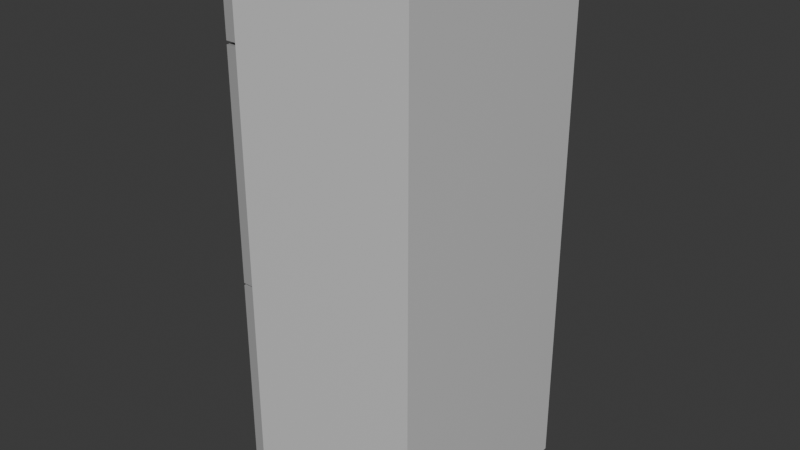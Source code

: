 # Source: blend.blend  (saved by Blender 4.1.24; exported with 4.5.12 LTS)
import bpy
from mathutils import Matrix  # noqa: F401  (used for matrix-valued properties, if any)

bpy.ops.wm.read_factory_settings(use_empty=True)
scene = bpy.context.scene
scene.name = 'Scene'

# ---- collections
col_collection = bpy.data.collections.new('Collection'); scene.collection.children.link(col_collection)

# ---- materials (node trees are filled in below, after node groups)
mat_black = bpy.data.materials.new('black')
mat_black.use_transparent_shadow = False
mat_steel = bpy.data.materials.new('steel')
mat_steel.use_transparent_shadow = False
mat_gray = bpy.data.materials.new('gray')
mat_gray.use_transparent_shadow = False
mat_blue = bpy.data.materials.new('blue')
mat_blue.use_transparent_shadow = False

# ---- material node trees
mat_black.use_nodes = True; mat_black.node_tree.nodes.clear()
_N = mat_black.node_tree.nodes; _L = mat_black.node_tree.links
n0 = _N.new('ShaderNodeBsdfPrincipled'); n0.name = 'Principled BSDF'; n0.location = (10, 300)
n0.inputs[0].default_value = (0.0, 0.0, 0.0, 1.0)
n1 = _N.new('ShaderNodeOutputMaterial'); n1.name = 'Material Output'; n1.location = (300, 300)
_L.new(n0.outputs[0], n1.inputs[0])
n1.is_active_output = True
mat_steel.use_nodes = True; mat_steel.node_tree.nodes.clear()
_N = mat_steel.node_tree.nodes; _L = mat_steel.node_tree.links
n0 = _N.new('ShaderNodeBsdfPrincipled'); n0.name = 'Principled BSDF'; n0.location = (10, 300)
n0.inputs[0].default_value = (0.3698, 0.3698, 0.3698, 1.0)
n0.inputs[2].default_value = 0.1
n1 = _N.new('ShaderNodeOutputMaterial'); n1.name = 'Material Output'; n1.location = (300, 300)
_L.new(n0.outputs[0], n1.inputs[0])
n1.is_active_output = True
mat_gray.use_nodes = True; mat_gray.node_tree.nodes.clear()
_N = mat_gray.node_tree.nodes; _L = mat_gray.node_tree.links
n0 = _N.new('ShaderNodeBsdfPrincipled'); n0.name = 'Principled BSDF'; n0.location = (10, 300)
n0.inputs[0].default_value = (0.6858, 0.6858, 0.6858, 1.0)
n0.inputs[2].default_value = 0.2
n1 = _N.new('ShaderNodeOutputMaterial'); n1.name = 'Material Output'; n1.location = (300, 300)
_L.new(n0.outputs[0], n1.inputs[0])
n1.is_active_output = True
mat_blue.use_nodes = True; mat_blue.node_tree.nodes.clear()
_N = mat_blue.node_tree.nodes; _L = mat_blue.node_tree.links
n0 = _N.new('ShaderNodeBsdfPrincipled'); n0.name = 'Principled BSDF'; n0.location = (10, 300)
n0.inputs[0].default_value = (0.01513, 0.02078, 0.8, 1.0)
n1 = _N.new('ShaderNodeOutputMaterial'); n1.name = 'Material Output'; n1.location = (300, 300)
_L.new(n0.outputs[0], n1.inputs[0])
n1.is_active_output = True

# ---- world
world_world = bpy.data.worlds.new('World'); scene.world = world_world
world_world.use_nodes = True; world_world.node_tree.nodes.clear()
_N = world_world.node_tree.nodes; _L = world_world.node_tree.links
n0 = _N.new('ShaderNodeOutputWorld'); n0.name = 'World Output'; n0.location = (300, 300)
n1 = _N.new('ShaderNodeBackground'); n1.name = 'Background'; n1.location = (10, 300)
n1.inputs[0].default_value = (0.05088, 0.05088, 0.05088, 1.0)
_L.new(n1.outputs[0], n0.inputs[0])
n0.is_active_output = True
world_world.color = (0.05088, 0.05088, 0.05088)
world_world.use_sun_shadow = False
world_world.sun_shadow_jitter_overblur = 0.0

# ---- meshes
me_cube_007 = bpy.data.meshes.new('Cube.007')
me_cube_007.from_pydata([(-1.394, -0.5, -1.308), (-1.394, -0.5, 0.6917), (-1.394, 1.5, -1.308), (-1.394, 1.5, 0.6917), (0.6061, -0.5, -1.308), (0.6061, -0.5, 0.6917), (0.6061, 1.5, -1.308), (0.6061, 1.5, 0.6917), (0.5152, 5.406, -0.3133), (0.5152, 5.406, -1.303), (-1.303, 5.406, -0.3133), (-1.303, 5.406, -1.303), (-1.303, 1.5, -0.3133), (0.5152, 1.5, -0.3133), (-1.303, 1.5, -0.7093), (0.5152, 1.5, -0.7093), (-0.3939, 1.5, -0.3133), (-1.303, 1.5, -1.303), (0.5152, 1.5, -1.303), (-0.7939, 1.5, -0.7093), (0.5152, -4.466, -0.3133), (0.5152, -4.466, -1.303), (-1.303, -4.466, -0.3133), (-1.303, -4.466, -1.303), (-1.303, -0.5, -0.3133), (0.5152, -0.5, -0.3133), (-1.303, -0.5, -0.7093), (0.5152, -0.5, -0.7093), (-0.3939, -0.5, -0.3133), (-1.303, -0.5, -1.303), (0.5152, -0.5, -1.303), (0.00606, -0.5, -0.7093), (0.5152, 5.406, 0.6867), (0.5152, 5.406, -0.3033), (-1.303, 5.406, 0.6867), (-1.303, 5.406, -0.3033), (-1.303, 1.5, 0.09267), (-1.303, 1.5, -0.3033), (0.5152, 1.5, -0.3033), (0.5152, 1.5, 0.09267), (-1.303, 1.5, 0.6867), (0.5152, 1.5, 0.6867), (-0.3939, 1.5, -0.3033), (0.00606, 1.5, 0.09267), (0.5152, -4.466, 0.6867), (0.5152, -4.466, -0.3033), (-1.303, -4.466, 0.6867), (-1.303, -4.466, -0.3033), (-1.303, -0.5, -0.3033), (-1.303, -0.5, 0.09267), (0.5152, -0.5, -0.3033), (0.5152, -0.5, 0.09267), (-1.303, -0.5, 0.6867), (0.5152, -0.5, 0.6867), (-0.3939, -0.5, -0.3033), (-0.7939, -0.5, 0.09267), (-0.3939, -4.5, -1.308), (-0.3939, -4.5, 1.092), (-0.3939, 5.5, -1.308), (-0.3939, 5.5, 1.092), (14.15, -4.5, -1.308), (14.15, -4.5, 1.092), (14.15, 5.5, -1.308), (14.15, 5.5, 1.092), (-1.303, -4.466, 0.7017), (-1.303, -4.466, 1.082), (-1.303, 5.406, 0.7017), (-1.303, 5.406, 1.082), (0.5152, -4.466, 0.7017), (0.5152, -4.466, 1.082), (0.5152, 5.406, 0.7017), (0.5152, 5.406, 1.082), (-1.576, 0.0, -0.7083), (-1.576, 0.0, 0.09167), (-1.576, 1.0, -0.7083), (-1.576, 1.0, 0.09167), (0.4242, 0.0, -0.7083), (0.4242, 0.0, 0.09167), (0.4242, 1.0, -0.7083), (0.4242, 1.0, 0.09167), (-2.212, -3.75, 0.7917), (-2.212, -3.75, 0.8917), (-2.212, -1.25, 0.7917), (-2.212, -1.25, 0.8917), (-0.3939, -3.75, 0.7917), (-0.3939, -3.75, 0.8917), (-0.3939, -1.25, 0.7917), (-0.3939, -1.25, 0.8917), (-2.303, -3.25, 0.8167), (-2.303, -3.25, 0.8667), (-2.303, -1.75, 0.8167), (-2.303, -1.75, 0.8667), (-1.394, -3.25, 0.8167), (-1.394, -3.25, 0.8667), (-1.394, -1.75, 0.8167), (-1.394, -1.75, 0.8667)], [], [(0, 1, 3, 2), (2, 3, 7, 6), (6, 7, 5, 4), (4, 5, 1, 0), (2, 6, 4, 0), (7, 3, 1, 5), (10, 12, 16, 13, 8), (12, 10, 11, 17, 14), (17, 11, 9, 18), (9, 8, 13, 15, 18), (11, 10, 8, 9), (12, 14, 19, 16), (15, 13, 16, 19), (14, 17, 18, 15, 19), (24, 22, 20, 25, 28), (21, 20, 22, 23), (23, 22, 24, 26, 29), (21, 23, 29, 30), (20, 21, 30, 27, 25), (26, 24, 28, 31), (25, 27, 31, 28), (31, 27, 30, 29, 26), (41, 32, 34, 40), (40, 34, 35, 37, 36), (35, 33, 38, 42, 37), (39, 38, 33, 32, 41), (35, 34, 32, 33), (42, 38, 39, 43), (43, 36, 37, 42), (39, 41, 40, 36, 43), (52, 46, 44, 53), (45, 44, 46, 47), (46, 52, 49, 48, 47), (45, 47, 48, 54, 50), (53, 44, 45, 50, 51), (51, 50, 54, 55), (48, 49, 55, 54), (55, 49, 52, 53, 51), (56, 57, 59, 58), (58, 59, 63, 62), (62, 63, 61, 60), (60, 61, 57, 56), (58, 62, 60, 56), (63, 59, 57, 61), (64, 65, 67, 66), (66, 67, 71, 70), (70, 71, 69, 68), (68, 69, 65, 64), (66, 70, 68, 64), (71, 67, 65, 69), (72, 73, 75, 74), (74, 75, 79, 78), (78, 79, 77, 76), (76, 77, 73, 72), (74, 78, 76, 72), (79, 75, 73, 77), (80, 81, 83, 82), (82, 83, 87, 86), (86, 87, 85, 84), (84, 85, 81, 80), (82, 86, 84, 80), (87, 83, 81, 85), (88, 89, 91, 90), (90, 91, 95, 94), (94, 95, 93, 92), (92, 93, 89, 88), (90, 94, 92, 88), (95, 91, 89, 93)])
me_cube_007.polygons.foreach_set('material_index', [0, 0, 0, 0, 0, 0, 1, 1, 1, 1, 1, 1, 1, 1, 1, 1, 1, 1, 1, 1, 1, 1, 1, 1, 1, 1, 1, 1, 1, 1, 1, 1, 1, 1, 1, 1, 1, 1, 2, 2, 2, 2, 2, 2, 1, 1, 1, 1, 1, 1, 1, 1, 1, 1, 1, 1, 2, 2, 2, 2, 2, 2, 3, 3, 3, 3, 3, 3])
_uv = me_cube_007.uv_layers.new(name='UVMap')
_uv.uv.foreach_set('vector', [0.375, 0.0, 0.625, 0.0, 0.625, 0.25, 0.375, 0.25, 0.375, 0.25, 0.625, 0.25, 0.625, 0.5, 0.375, 0.5, 0.375, 0.5, 0.625, 0.5, 0.625, 0.75, 0.375, 0.75, 0.375, 0.75, 0.625, 0.75, 0.625, 1.0, 0.375, 1.0, 0.125, 0.5, 0.375, 0.5, 0.375, 0.75, 0.125, 0.75, 0.625, 0.5, 0.875, 0.5, 0.875, 0.75, 0.625, 0.75, 0.875, 0.5, 0.875, 0.7, 0.75, 0.7, 0.625, 0.7, 0.625, 0.5, 0.625, 0.05, 0.625, 0.25, 0.375, 0.25, 0.375, 0.05, 0.525, 0.05, 0.125, 0.7, 0.125, 0.5, 0.375, 0.5, 0.375, 0.7, 0.375, 0.5, 0.625, 0.5, 0.625, 0.7, 0.525, 0.7, 0.375, 0.7, 0.375, 0.25, 0.625, 0.25, 0.625, 0.5, 0.375, 0.5, 0.5, 0.2614, 0.375, 0.2614, 0.375, 0.325, 0.5, 0.375, 0.375, 0.4886, 0.5, 0.4886, 0.5, 0.375, 0.375, 0.325, 0.45, 0.2614, 0.375, 0.2614, 0.375, 0.4886, 0.45, 0.4886, 0.45, 0.325, 0.875, 0.55, 0.875, 0.75, 0.625, 0.75, 0.625, 0.55, 0.75, 0.55, 0.375, 0.75, 0.625, 0.75, 0.625, 1.0, 0.375, 1.0, 0.375, 0.0, 0.625, 0.0, 0.625, 0.2, 0.525, 0.2, 0.375, 0.2, 0.375, 0.75, 0.125, 0.75, 0.125, 0.55, 0.375, 0.55, 0.625, 0.75, 0.375, 0.75, 0.375, 0.55, 0.525, 0.55, 0.625, 0.55, 0.375, 0.9886, 0.5, 0.9886, 0.5, 0.875, 0.375, 0.825, 0.5, 0.7614, 0.375, 0.7614, 0.375, 0.825, 0.5, 0.875, 0.45, 0.825, 0.45, 0.7614, 0.375, 0.7614, 0.375, 0.9886, 0.45, 0.9886, 0.625, 0.7, 0.625, 0.5, 0.875, 0.5, 0.875, 0.7, 0.625, 0.05, 0.625, 0.25, 0.375, 0.25, 0.375, 0.05, 0.475, 0.05, 0.125, 0.5, 0.375, 0.5, 0.375, 0.7, 0.25, 0.7, 0.125, 0.7, 0.475, 0.7, 0.375, 0.7, 0.375, 0.5, 0.625, 0.5, 0.625, 0.7, 0.375, 0.25, 0.625, 0.25, 0.625, 0.5, 0.375, 0.5, 0.5, 0.375, 0.5, 0.4886, 0.625, 0.4886, 0.625, 0.425, 0.625, 0.425, 0.625, 0.2614, 0.5, 0.2614, 0.5, 0.375, 0.55, 0.4886, 0.625, 0.4886, 0.625, 0.2614, 0.55, 0.2614, 0.55, 0.425, 0.875, 0.55, 0.875, 0.75, 0.625, 0.75, 0.625, 0.55, 0.375, 0.75, 0.625, 0.75, 0.625, 1.0, 0.375, 1.0, 0.625, 0.0, 0.625, 0.2, 0.475, 0.2, 0.375, 0.2, 0.375, 0.0, 0.375, 0.75, 0.125, 0.75, 0.125, 0.55, 0.25, 0.55, 0.375, 0.55, 0.625, 0.55, 0.625, 0.75, 0.375, 0.75, 0.375, 0.55, 0.475, 0.55, 0.625, 0.7614, 0.5, 0.7614, 0.5, 0.875, 0.625, 0.925, 0.5, 0.9886, 0.625, 0.9886, 0.625, 0.925, 0.5, 0.875, 0.55, 0.925, 0.55, 0.9886, 0.625, 0.9886, 0.625, 0.7614, 0.55, 0.7614, 0.375, 0.0, 0.625, 0.0, 0.625, 0.25, 0.375, 0.25, 0.375, 0.25, 0.625, 0.25, 0.625, 0.5, 0.375, 0.5, 0.375, 0.5, 0.625, 0.5, 0.625, 0.75, 0.375, 0.75, 0.375, 0.75, 0.625, 0.75, 0.625, 1.0, 0.375, 1.0, 0.125, 0.5, 0.375, 0.5, 0.375, 0.75, 0.125, 0.75, 0.625, 0.5, 0.875, 0.5, 0.875, 0.75, 0.625, 0.75, 0.375, 0.0, 0.625, 0.0, 0.625, 0.25, 0.375, 0.25, 0.375, 0.25, 0.625, 0.25, 0.625, 0.5, 0.375, 0.5, 0.375, 0.5, 0.625, 0.5, 0.625, 0.75, 0.375, 0.75, 0.375, 0.75, 0.625, 0.75, 0.625, 1.0, 0.375, 1.0, 0.125, 0.5, 0.375, 0.5, 0.375, 0.75, 0.125, 0.75, 0.625, 0.5, 0.875, 0.5, 0.875, 0.75, 0.625, 0.75, 0.375, 0.0, 0.625, 0.0, 0.625, 0.25, 0.375, 0.25, 0.375, 0.25, 0.625, 0.25, 0.625, 0.5, 0.375, 0.5, 0.375, 0.5, 0.625, 0.5, 0.625, 0.75, 0.375, 0.75, 0.375, 0.75, 0.625, 0.75, 0.625, 1.0, 0.375, 1.0, 0.125, 0.5, 0.375, 0.5, 0.375, 0.75, 0.125, 0.75, 0.625, 0.5, 0.875, 0.5, 0.875, 0.75, 0.625, 0.75, 0.375, 0.0, 0.625, 0.0, 0.625, 0.25, 0.375, 0.25, 0.375, 0.25, 0.625, 0.25, 0.625, 0.5, 0.375, 0.5, 0.375, 0.5, 0.625, 0.5, 0.625, 0.75, 0.375, 0.75, 0.375, 0.75, 0.625, 0.75, 0.625, 1.0, 0.375, 1.0, 0.125, 0.5, 0.375, 0.5, 0.375, 0.75, 0.125, 0.75, 0.625, 0.5, 0.875, 0.5, 0.875, 0.75, 0.625, 0.75, 0.375, 0.0, 0.625, 0.0, 0.625, 0.25, 0.375, 0.25, 0.375, 0.25, 0.625, 0.25, 0.625, 0.5, 0.375, 0.5, 0.375, 0.5, 0.625, 0.5, 0.625, 0.75, 0.375, 0.75, 0.375, 0.75, 0.625, 0.75, 0.625, 1.0, 0.375, 1.0, 0.125, 0.5, 0.375, 0.5, 0.375, 0.75, 0.125, 0.75, 0.625, 0.5, 0.875, 0.5, 0.875, 0.75, 0.625, 0.75])
me_cube_007.materials.append(mat_black)
me_cube_007.materials.append(mat_steel)
me_cube_007.materials.append(mat_gray)
me_cube_007.materials.append(mat_blue)
me_cube_007.update()

# ---- objects
ob_x = bpy.data.objects.new('냉장고', me_cube_007)

# ---- transforms, parenting, visibility, modifiers, constraints
ob_x.location = (-3.783, -0.5, 13.08)
ob_x.scale = (0.55, 1.0, 10.0)

# ---- collection membership
col_collection.objects.link(ob_x)

# ---- scene / render settings (as saved in the file)
scene.frame_start = 1; scene.frame_end = 250; scene.frame_set(1)
scene.render.engine = 'BLENDER_EEVEE_NEXT'
scene.cycles.sampling_pattern = 'TABULATED_SOBOL'
scene.eevee.ray_tracing_options.trace_max_roughness = 0.0
bpy.context.view_layer.update()

# ---- added for rendering (the .blend has no active camera and no usable light): camera, sun
cam_auto = bpy.data.cameras.new('AutoCamera')
cam_auto.lens = 50.0
cam_auto.sensor_width = 36.0
cam_auto.clip_end = 1000.0
ob_auto_camera = bpy.data.objects.new('AutoCamera', cam_auto)
scene.collection.objects.link(ob_auto_camera)
ob_auto_camera.location = (24.9465, -30.5658, 32.3772)
ob_auto_camera.rotation_euler = (1.09748, -7.21219e-08, 0.694738)
scene.camera = ob_auto_camera
light_auto_sun = bpy.data.lights.new('AutoSun', 'SUN')
light_auto_sun.energy = 3.0
light_auto_sun.angle = 0.0523599
ob_auto_sun = bpy.data.objects.new('AutoSun', light_auto_sun)
scene.collection.objects.link(ob_auto_sun)
ob_auto_sun.rotation_euler = (0.872665, 0.174533, 0.523599)
bpy.context.view_layer.update()
